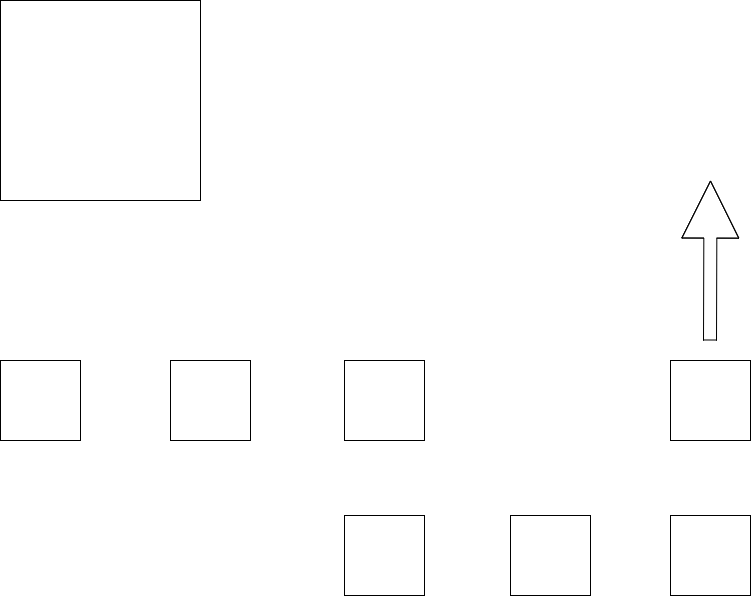

The diagram above was exported from draw.io. Its source (the exported page's mxGraphModel, read from the mxfile embedded in the PNG):
<mxGraphModel dx="1374" dy="759" grid="1" gridSize="10" guides="1" tooltips="1" connect="1" arrows="1" fold="1" page="1" pageScale="1" pageWidth="827" pageHeight="1169" math="0" shadow="0">
  <root>
    <mxCell id="0" />
    <mxCell id="1" parent="0" />
    <mxCell id="2" value="" style="whiteSpace=wrap;html=1;aspect=fixed;" vertex="1" parent="1">
      <mxGeometry x="30" y="30" width="200" height="200" as="geometry" />
    </mxCell>
    <mxCell id="3" value="" style="whiteSpace=wrap;html=1;aspect=fixed;" vertex="1" parent="1">
      <mxGeometry x="30" y="390" width="80" height="80" as="geometry" />
    </mxCell>
    <mxCell id="4" value="" style="whiteSpace=wrap;html=1;aspect=fixed;" vertex="1" parent="1">
      <mxGeometry x="200" y="390" width="80" height="80" as="geometry" />
    </mxCell>
    <mxCell id="5" value="" style="whiteSpace=wrap;html=1;aspect=fixed;" vertex="1" parent="1">
      <mxGeometry x="374" y="390" width="80" height="80" as="geometry" />
    </mxCell>
    <mxCell id="6" value="" style="whiteSpace=wrap;html=1;aspect=fixed;" vertex="1" parent="1">
      <mxGeometry x="374" y="545" width="80" height="80" as="geometry" />
    </mxCell>
    <mxCell id="7" value="" style="whiteSpace=wrap;html=1;aspect=fixed;" vertex="1" parent="1">
      <mxGeometry x="540" y="545" width="80" height="80" as="geometry" />
    </mxCell>
    <mxCell id="8" value="" style="whiteSpace=wrap;html=1;aspect=fixed;" vertex="1" parent="1">
      <mxGeometry x="700" y="545" width="80" height="80" as="geometry" />
    </mxCell>
    <mxCell id="9" value="" style="whiteSpace=wrap;html=1;aspect=fixed;" vertex="1" parent="1">
      <mxGeometry x="700" y="390" width="80" height="80" as="geometry" />
    </mxCell>
    <mxCell id="10" value="" style="shape=flexArrow;endArrow=classic;html=1;endWidth=43;endSize=18.7;width=13;" edge="1" parent="1">
      <mxGeometry width="50" height="50" relative="1" as="geometry">
        <mxPoint x="739.5" y="370" as="sourcePoint" />
        <mxPoint x="740" y="210" as="targetPoint" />
        <Array as="points">
          <mxPoint x="739.5" y="370" />
        </Array>
      </mxGeometry>
    </mxCell>
  </root>
</mxGraphModel>